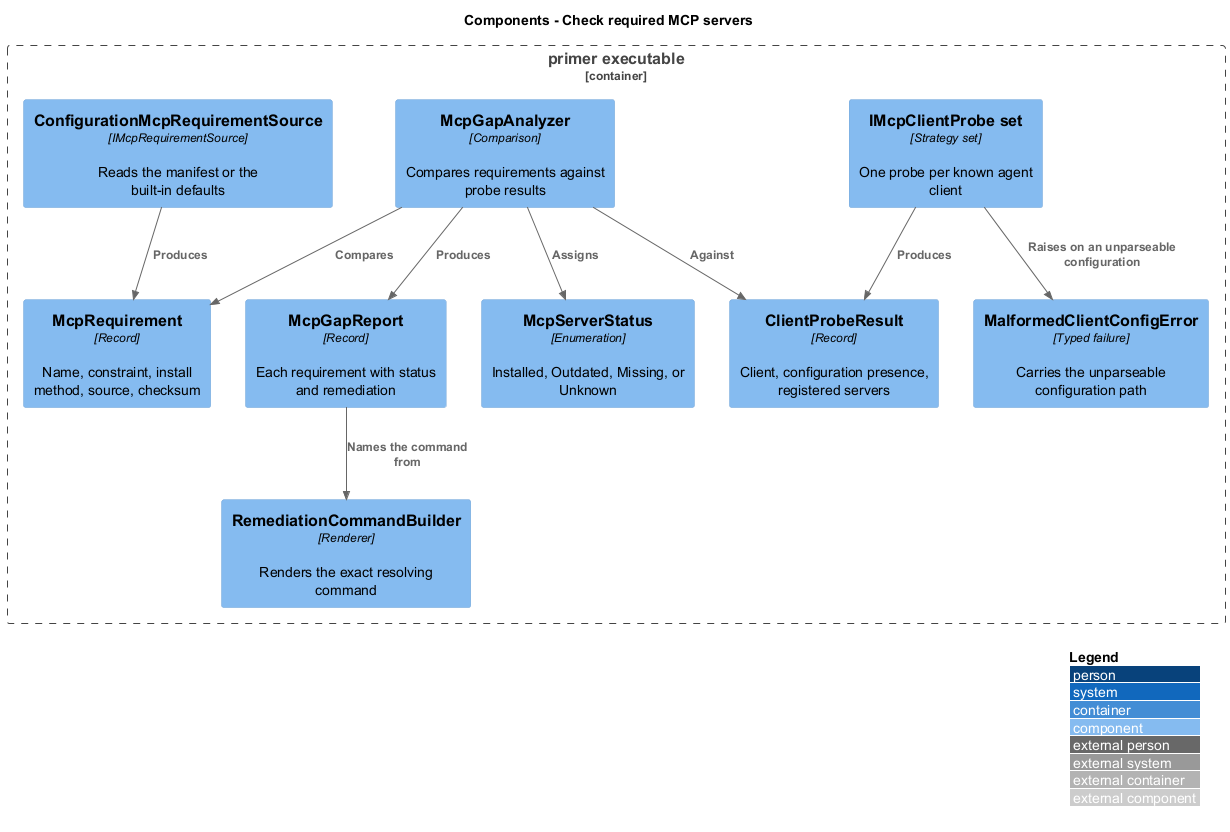

The diagram above was rendered by PlantUML. Its source (embedded in the PNG):
@startuml
!include <C4/C4_Component>
LAYOUT_WITH_LEGEND()
title Components - Check required MCP servers

Container_Boundary(exe, "primer executable") {
  Component(source, "ConfigurationMcpRequirementSource", "IMcpRequirementSource", "Reads the manifest or the built-in defaults")
  Component(requirement, "McpRequirement", "Record", "Name, constraint, install method, source, checksum")
  Component(probes, "IMcpClientProbe set", "Strategy set", "One probe per known agent client")
  Component(result, "ClientProbeResult", "Record", "Client, configuration presence, registered servers")
  Component(analyzer, "McpGapAnalyzer", "Comparison", "Compares requirements against probe results")
  Component(status, "McpServerStatus", "Enumeration", "Installed, Outdated, Missing, or Unknown")
  Component(report, "McpGapReport", "Record", "Each requirement with status and remediation")
  Component(builder, "RemediationCommandBuilder", "Renderer", "Renders the exact resolving command")
  Component(error, "MalformedClientConfigError", "Typed failure", "Carries the unparseable configuration path")
}

Rel(source, requirement, "Produces")
Rel(probes, result, "Produces")
Rel(probes, error, "Raises on an unparseable configuration")
Rel(analyzer, requirement, "Compares")
Rel(analyzer, result, "Against")
Rel(analyzer, status, "Assigns")
Rel(analyzer, report, "Produces")
Rel(report, builder, "Names the command from")
@enduml